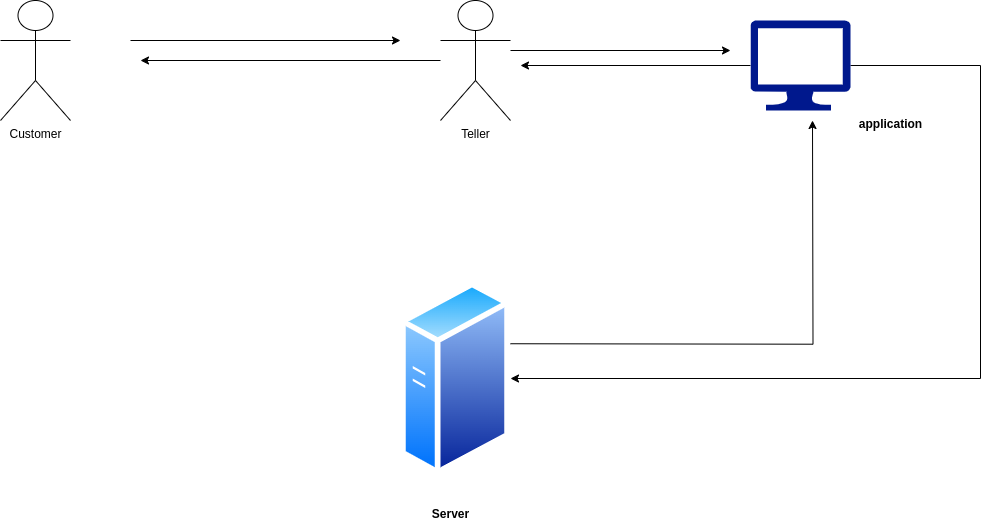

The diagram above was exported from draw.io. Its source (the exported page's mxGraphModel, read from the mxfile embedded in the PNG):
<mxGraphModel dx="2284" dy="843" grid="1" gridSize="10" guides="1" tooltips="1" connect="1" arrows="1" fold="1" page="1" pageScale="1" pageWidth="850" pageHeight="1100" math="0" shadow="0">
  <root>
    <mxCell id="0" />
    <mxCell id="1" parent="0" />
    <mxCell id="2nctVVR2OgCAEXebePN4-9" style="edgeStyle=orthogonalEdgeStyle;rounded=0;orthogonalLoop=1;jettySize=auto;html=1;" edge="1" parent="1">
      <mxGeometry relative="1" as="geometry">
        <mxPoint x="-10" y="240" as="sourcePoint" />
        <mxPoint x="260" y="240" as="targetPoint" />
      </mxGeometry>
    </mxCell>
    <mxCell id="2nctVVR2OgCAEXebePN4-3" value="Customer" style="shape=umlActor;verticalLabelPosition=bottom;verticalAlign=top;html=1;outlineConnect=0;" vertex="1" parent="1">
      <mxGeometry x="-140" y="200" width="70" height="120" as="geometry" />
    </mxCell>
    <mxCell id="2nctVVR2OgCAEXebePN4-11" style="edgeStyle=orthogonalEdgeStyle;rounded=0;orthogonalLoop=1;jettySize=auto;html=1;" edge="1" parent="1">
      <mxGeometry relative="1" as="geometry">
        <mxPoint x="590" y="250" as="targetPoint" />
        <mxPoint x="370" y="250" as="sourcePoint" />
      </mxGeometry>
    </mxCell>
    <mxCell id="2nctVVR2OgCAEXebePN4-16" style="edgeStyle=orthogonalEdgeStyle;rounded=0;orthogonalLoop=1;jettySize=auto;html=1;" edge="1" parent="1" source="2nctVVR2OgCAEXebePN4-5">
      <mxGeometry relative="1" as="geometry">
        <mxPoint y="260" as="targetPoint" />
      </mxGeometry>
    </mxCell>
    <mxCell id="2nctVVR2OgCAEXebePN4-5" value="Teller" style="shape=umlActor;verticalLabelPosition=bottom;verticalAlign=top;html=1;outlineConnect=0;" vertex="1" parent="1">
      <mxGeometry x="300" y="200" width="70" height="120" as="geometry" />
    </mxCell>
    <mxCell id="2nctVVR2OgCAEXebePN4-13" style="edgeStyle=orthogonalEdgeStyle;rounded=0;orthogonalLoop=1;jettySize=auto;html=1;" edge="1" parent="1" source="2nctVVR2OgCAEXebePN4-10" target="2nctVVR2OgCAEXebePN4-12">
      <mxGeometry relative="1" as="geometry">
        <Array as="points">
          <mxPoint x="840" y="265" />
          <mxPoint x="840" y="578" />
        </Array>
      </mxGeometry>
    </mxCell>
    <mxCell id="2nctVVR2OgCAEXebePN4-15" style="edgeStyle=orthogonalEdgeStyle;rounded=0;orthogonalLoop=1;jettySize=auto;html=1;" edge="1" parent="1" source="2nctVVR2OgCAEXebePN4-10">
      <mxGeometry relative="1" as="geometry">
        <mxPoint x="380" y="265" as="targetPoint" />
      </mxGeometry>
    </mxCell>
    <mxCell id="2nctVVR2OgCAEXebePN4-10" value="" style="sketch=0;aspect=fixed;pointerEvents=1;shadow=0;dashed=0;html=1;strokeColor=none;labelPosition=center;verticalLabelPosition=bottom;verticalAlign=top;align=center;fillColor=#00188D;shape=mxgraph.azure.computer" vertex="1" parent="1">
      <mxGeometry x="610" y="220" width="100" height="90" as="geometry" />
    </mxCell>
    <mxCell id="2nctVVR2OgCAEXebePN4-12" value="" style="image;aspect=fixed;perimeter=ellipsePerimeter;html=1;align=center;shadow=0;dashed=0;spacingTop=3;image=img/lib/active_directory/generic_server.svg;" vertex="1" parent="1">
      <mxGeometry x="260" y="480" width="110" height="196.43" as="geometry" />
    </mxCell>
    <mxCell id="2nctVVR2OgCAEXebePN4-14" style="edgeStyle=orthogonalEdgeStyle;rounded=0;orthogonalLoop=1;jettySize=auto;html=1;" edge="1" parent="1">
      <mxGeometry relative="1" as="geometry">
        <mxPoint x="369.99999935855476" y="543.24" as="sourcePoint" />
        <mxPoint x="672" y="320" as="targetPoint" />
      </mxGeometry>
    </mxCell>
    <mxCell id="2nctVVR2OgCAEXebePN4-17" value="&lt;font style=&quot;font-size: 12px;&quot;&gt;application&lt;/font&gt;" style="text;strokeColor=none;fillColor=none;html=1;fontSize=24;fontStyle=1;verticalAlign=middle;align=center;" vertex="1" parent="1">
      <mxGeometry x="700" y="300" width="100" height="40" as="geometry" />
    </mxCell>
    <mxCell id="2nctVVR2OgCAEXebePN4-18" value="&lt;span style=&quot;font-size: 12px;&quot;&gt;Server&lt;/span&gt;" style="text;strokeColor=none;fillColor=none;html=1;fontSize=24;fontStyle=1;verticalAlign=middle;align=center;" vertex="1" parent="1">
      <mxGeometry x="260" y="690" width="100" height="40" as="geometry" />
    </mxCell>
  </root>
</mxGraphModel>